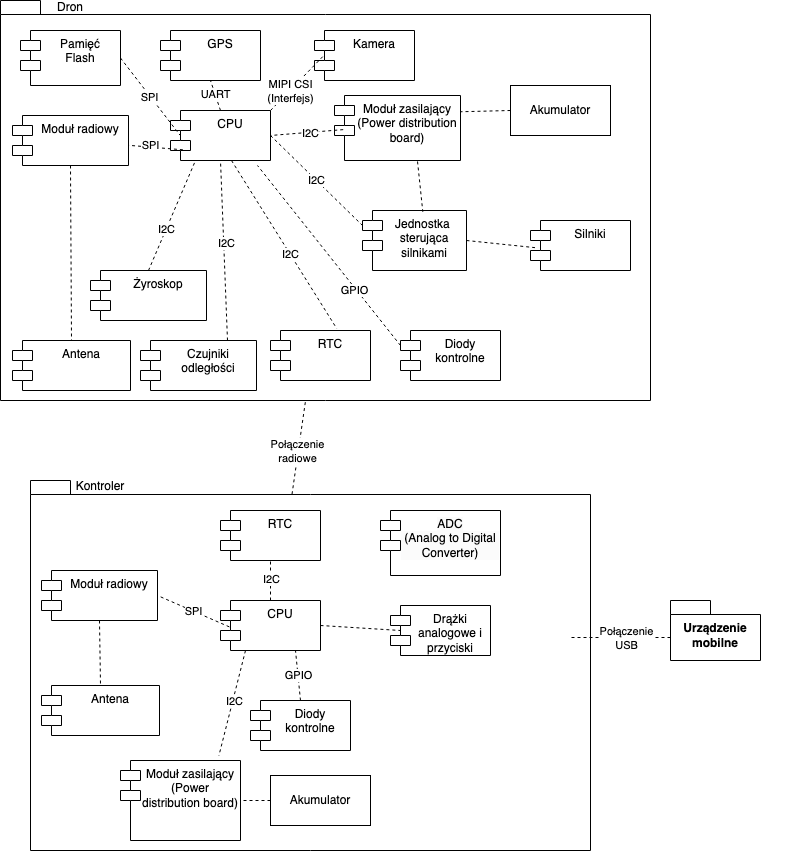

The diagram above was exported from draw.io. Its source (the exported page's mxGraphModel, read from the mxfile embedded in the PNG):
<mxGraphModel dx="794" dy="1121" grid="1" gridSize="10" guides="1" tooltips="1" connect="1" arrows="1" fold="1" page="1" pageScale="1" pageWidth="827" pageHeight="1169" math="0" shadow="0">
  <root>
    <mxCell id="0" />
    <mxCell id="1" parent="0" />
    <mxCell id="CUcXJF9Mt1gPpLEag2s4-9" value="" style="shape=folder;fontStyle=1;spacingTop=10;tabWidth=40;tabHeight=14;tabPosition=left;html=1;whiteSpace=wrap;" parent="1" vertex="1">
      <mxGeometry width="650" height="400" as="geometry" />
    </mxCell>
    <mxCell id="CUcXJF9Mt1gPpLEag2s4-6" value="CPU" style="shape=module;align=left;spacingLeft=20;align=center;verticalAlign=top;whiteSpace=wrap;html=1;" parent="1" vertex="1">
      <mxGeometry x="170" y="110" width="100" height="50" as="geometry" />
    </mxCell>
    <mxCell id="CUcXJF9Mt1gPpLEag2s4-7" value="Pamięć&lt;div&gt;Flash&lt;/div&gt;" style="shape=module;align=left;spacingLeft=20;align=center;verticalAlign=top;whiteSpace=wrap;html=1;" parent="1" vertex="1">
      <mxGeometry x="20" y="30" width="100" height="55" as="geometry" />
    </mxCell>
    <mxCell id="CUcXJF9Mt1gPpLEag2s4-4" value="Kontroler" style="text;html=1;align=center;verticalAlign=middle;whiteSpace=wrap;rounded=0;" parent="1" vertex="1">
      <mxGeometry x="70" y="481" width="60" height="10" as="geometry" />
    </mxCell>
    <mxCell id="rlkQ5j6lTqtQGnJ7_yYp-1" value="" style="shape=folder;fontStyle=1;spacingTop=10;tabWidth=40;tabHeight=14;tabPosition=left;html=1;whiteSpace=wrap;" parent="1" vertex="1">
      <mxGeometry x="30" y="480" width="560" height="370" as="geometry" />
    </mxCell>
    <mxCell id="5vFIL8LQzgim3IzplDQe-3" value="&lt;div&gt;Moduł zasilający&lt;/div&gt;&lt;div&gt;(Power distribution board)&lt;/div&gt;" style="shape=module;align=left;spacingLeft=20;align=center;verticalAlign=top;whiteSpace=wrap;html=1;" parent="1" vertex="1">
      <mxGeometry x="334" y="95" width="126" height="65" as="geometry" />
    </mxCell>
    <mxCell id="CUcXJF9Mt1gPpLEag2s4-12" value="" style="group" parent="1" connectable="0" vertex="1">
      <mxGeometry x="520" y="60" width="290" height="200" as="geometry" />
    </mxCell>
    <mxCell id="5vFIL8LQzgim3IzplDQe-5" value="&lt;div&gt;Moduł radiowy&lt;/div&gt;" style="shape=module;align=left;spacingLeft=20;align=center;verticalAlign=top;whiteSpace=wrap;html=1;" parent="1" vertex="1">
      <mxGeometry x="12" y="115" width="116" height="50" as="geometry" />
    </mxCell>
    <mxCell id="5vFIL8LQzgim3IzplDQe-6" value="Czujniki&lt;br&gt;odległości" style="shape=module;align=left;spacingLeft=20;align=center;verticalAlign=top;whiteSpace=wrap;html=1;" parent="1" vertex="1">
      <mxGeometry x="140" y="340" width="116" height="50" as="geometry" />
    </mxCell>
    <mxCell id="5vFIL8LQzgim3IzplDQe-7" value="Żyroskop" style="shape=module;align=left;spacingLeft=20;align=center;verticalAlign=top;whiteSpace=wrap;html=1;" parent="1" vertex="1">
      <mxGeometry x="90" y="270" width="116" height="50" as="geometry" />
    </mxCell>
    <mxCell id="5vFIL8LQzgim3IzplDQe-8" value="Silniki" style="shape=module;align=left;spacingLeft=20;align=center;verticalAlign=top;whiteSpace=wrap;html=1;" parent="1" vertex="1">
      <mxGeometry x="530" y="220" width="100" height="50" as="geometry" />
    </mxCell>
    <mxCell id="5vFIL8LQzgim3IzplDQe-12" value="Jednostka&amp;nbsp;&lt;div&gt;sterująca&lt;/div&gt;&lt;div&gt;silnikami&lt;/div&gt;" style="shape=module;align=left;spacingLeft=20;align=center;verticalAlign=top;whiteSpace=wrap;html=1;" parent="1" vertex="1">
      <mxGeometry x="362" y="210" width="104" height="60" as="geometry" />
    </mxCell>
    <mxCell id="5vFIL8LQzgim3IzplDQe-14" value="" style="endArrow=none;dashed=1;html=1;rounded=0;entryX=0.045;entryY=0.543;entryDx=0;entryDy=0;entryPerimeter=0;exitX=1;exitY=0.5;exitDx=0;exitDy=0;" parent="1" source="5vFIL8LQzgim3IzplDQe-12" target="5vFIL8LQzgim3IzplDQe-8" edge="1">
      <mxGeometry width="50" height="50" relative="1" as="geometry">
        <mxPoint x="340" y="480" as="sourcePoint" />
        <mxPoint x="390" y="430" as="targetPoint" />
      </mxGeometry>
    </mxCell>
    <mxCell id="5vFIL8LQzgim3IzplDQe-17" value="Kamera" style="shape=module;align=left;spacingLeft=20;align=center;verticalAlign=top;whiteSpace=wrap;html=1;" parent="1" vertex="1">
      <mxGeometry x="314" y="30" width="100" height="50" as="geometry" />
    </mxCell>
    <mxCell id="5vFIL8LQzgim3IzplDQe-19" value="Antena" style="shape=module;align=left;spacingLeft=20;align=center;verticalAlign=top;whiteSpace=wrap;html=1;" parent="1" vertex="1">
      <mxGeometry x="12" y="340" width="118" height="50" as="geometry" />
    </mxCell>
    <mxCell id="CUcXJF9Mt1gPpLEag2s4-13" value="GPS" style="shape=module;align=left;spacingLeft=20;align=center;verticalAlign=top;whiteSpace=wrap;html=1;" parent="1" vertex="1">
      <mxGeometry x="160" y="30" width="100" height="50" as="geometry" />
    </mxCell>
    <mxCell id="5vFIL8LQzgim3IzplDQe-21" value="" style="endArrow=none;dashed=1;html=1;rounded=0;exitX=0.069;exitY=0.525;exitDx=0;exitDy=0;exitPerimeter=0;entryX=1;entryY=0.5;entryDx=0;entryDy=0;" parent="1" source="5vFIL8LQzgim3IzplDQe-3" target="CUcXJF9Mt1gPpLEag2s4-6" edge="1">
      <mxGeometry width="50" height="50" relative="1" as="geometry">
        <mxPoint x="344" y="380" as="sourcePoint" />
        <mxPoint x="216" y="110" as="targetPoint" />
      </mxGeometry>
    </mxCell>
    <mxCell id="DHm54lrE6LmOgNtbjLFA-11" value="I2C" style="edgeLabel;html=1;align=center;verticalAlign=middle;resizable=0;points=[];" parent="5vFIL8LQzgim3IzplDQe-21" connectable="0" vertex="1">
      <mxGeometry x="-0.0923" y="1" relative="1" as="geometry">
        <mxPoint as="offset" />
      </mxGeometry>
    </mxCell>
    <mxCell id="5vFIL8LQzgim3IzplDQe-22" value="" style="endArrow=none;dashed=1;html=1;rounded=0;entryX=0.58;entryY=0.022;entryDx=0;entryDy=0;entryPerimeter=0;exitX=0.659;exitY=1.015;exitDx=0;exitDy=0;exitPerimeter=0;" parent="1" source="5vFIL8LQzgim3IzplDQe-3" target="5vFIL8LQzgim3IzplDQe-12" edge="1">
      <mxGeometry width="50" height="50" relative="1" as="geometry">
        <mxPoint x="354" y="390" as="sourcePoint" />
        <mxPoint x="405" y="390" as="targetPoint" />
      </mxGeometry>
    </mxCell>
    <mxCell id="5vFIL8LQzgim3IzplDQe-23" value="I2C" style="endArrow=none;dashed=1;html=1;rounded=0;entryX=0;entryY=0;entryDx=0;entryDy=15;entryPerimeter=0;exitX=1;exitY=0.5;exitDx=0;exitDy=0;" parent="1" source="CUcXJF9Mt1gPpLEag2s4-6" target="5vFIL8LQzgim3IzplDQe-12" edge="1">
      <mxGeometry width="50" height="50" relative="1" as="geometry">
        <mxPoint x="280" y="145" as="sourcePoint" />
        <mxPoint x="335" y="142" as="targetPoint" />
      </mxGeometry>
    </mxCell>
    <mxCell id="5vFIL8LQzgim3IzplDQe-24" value="" style="endArrow=none;dashed=1;html=1;rounded=0;entryX=0.5;entryY=1;entryDx=0;entryDy=0;exitX=0.5;exitY=0;exitDx=0;exitDy=0;" parent="1" source="CUcXJF9Mt1gPpLEag2s4-6" target="CUcXJF9Mt1gPpLEag2s4-13" edge="1">
      <mxGeometry width="50" height="50" relative="1" as="geometry">
        <mxPoint x="290" y="155" as="sourcePoint" />
        <mxPoint x="345" y="152" as="targetPoint" />
      </mxGeometry>
    </mxCell>
    <mxCell id="DHm54lrE6LmOgNtbjLFA-5" value="UART" style="edgeLabel;html=1;align=center;verticalAlign=middle;resizable=0;points=[];" parent="5vFIL8LQzgim3IzplDQe-24" vertex="1" connectable="0">
      <mxGeometry x="0.0667" relative="1" as="geometry">
        <mxPoint as="offset" />
      </mxGeometry>
    </mxCell>
    <mxCell id="5vFIL8LQzgim3IzplDQe-25" value="" style="endArrow=none;dashed=1;html=1;rounded=0;entryX=0.095;entryY=0.493;entryDx=0;entryDy=0;entryPerimeter=0;exitX=1;exitY=0.5;exitDx=0;exitDy=0;" parent="1" source="CUcXJF9Mt1gPpLEag2s4-7" target="CUcXJF9Mt1gPpLEag2s4-6" edge="1">
      <mxGeometry width="50" height="50" relative="1" as="geometry">
        <mxPoint x="300" y="165" as="sourcePoint" />
        <mxPoint x="355" y="162" as="targetPoint" />
      </mxGeometry>
    </mxCell>
    <mxCell id="DHm54lrE6LmOgNtbjLFA-6" value="SPI" style="edgeLabel;html=1;align=center;verticalAlign=middle;resizable=0;points=[];" parent="5vFIL8LQzgim3IzplDQe-25" vertex="1" connectable="0">
      <mxGeometry x="-0.0126" y="-1" relative="1" as="geometry">
        <mxPoint as="offset" />
      </mxGeometry>
    </mxCell>
    <mxCell id="CUcXJF9Mt1gPpLEag2s4-14" value="" style="endArrow=none;dashed=1;html=1;rounded=0;exitX=0.124;exitY=0.786;exitDx=0;exitDy=0;exitPerimeter=0;" parent="1" source="CUcXJF9Mt1gPpLEag2s4-6" target="5vFIL8LQzgim3IzplDQe-5" edge="1">
      <mxGeometry width="50" height="50" relative="1" as="geometry">
        <mxPoint x="130" y="68" as="sourcePoint" />
        <mxPoint x="190" y="70" as="targetPoint" />
      </mxGeometry>
    </mxCell>
    <mxCell id="DHm54lrE6LmOgNtbjLFA-7" value="SPI" style="edgeLabel;html=1;align=center;verticalAlign=middle;resizable=0;points=[];" parent="CUcXJF9Mt1gPpLEag2s4-14" vertex="1" connectable="0">
      <mxGeometry x="0.2058" y="-2" relative="1" as="geometry">
        <mxPoint as="offset" />
      </mxGeometry>
    </mxCell>
    <mxCell id="CUcXJF9Mt1gPpLEag2s4-15" value="" style="endArrow=none;dashed=1;html=1;rounded=0;entryX=0.5;entryY=0;entryDx=0;entryDy=0;exitX=0.5;exitY=1;exitDx=0;exitDy=0;" parent="1" source="5vFIL8LQzgim3IzplDQe-5" target="5vFIL8LQzgim3IzplDQe-19" edge="1">
      <mxGeometry width="50" height="50" relative="1" as="geometry">
        <mxPoint x="140" y="78" as="sourcePoint" />
        <mxPoint x="200" y="80" as="targetPoint" />
      </mxGeometry>
    </mxCell>
    <mxCell id="5vFIL8LQzgim3IzplDQe-28" value="" style="endArrow=none;dashed=1;html=1;rounded=0;exitX=0.75;exitY=0;exitDx=0;exitDy=0;entryX=0.5;entryY=1;entryDx=0;entryDy=0;" parent="1" source="5vFIL8LQzgim3IzplDQe-6" target="CUcXJF9Mt1gPpLEag2s4-6" edge="1">
      <mxGeometry width="50" height="50" relative="1" as="geometry">
        <mxPoint x="212" y="250" as="sourcePoint" />
        <mxPoint x="220" y="170" as="targetPoint" />
      </mxGeometry>
    </mxCell>
    <mxCell id="DHm54lrE6LmOgNtbjLFA-8" value="I2C" style="edgeLabel;html=1;align=center;verticalAlign=middle;resizable=0;points=[];" parent="5vFIL8LQzgim3IzplDQe-28" connectable="0" vertex="1">
      <mxGeometry x="0.0771" y="-2" relative="1" as="geometry">
        <mxPoint as="offset" />
      </mxGeometry>
    </mxCell>
    <mxCell id="CUcXJF9Mt1gPpLEag2s4-17" value="CPU" style="shape=module;align=left;spacingLeft=20;align=center;verticalAlign=top;whiteSpace=wrap;html=1;" parent="1" vertex="1">
      <mxGeometry x="220" y="600" width="100" height="50" as="geometry" />
    </mxCell>
    <mxCell id="CUcXJF9Mt1gPpLEag2s4-22" value="&lt;div&gt;Moduł radiowy&lt;/div&gt;" style="shape=module;align=left;spacingLeft=20;align=center;verticalAlign=top;whiteSpace=wrap;html=1;" parent="1" vertex="1">
      <mxGeometry x="41" y="570" width="116" height="50" as="geometry" />
    </mxCell>
    <mxCell id="CUcXJF9Mt1gPpLEag2s4-23" value="Antena" style="shape=module;align=left;spacingLeft=20;align=center;verticalAlign=top;whiteSpace=wrap;html=1;" parent="1" vertex="1">
      <mxGeometry x="41" y="685" width="118" height="50" as="geometry" />
    </mxCell>
    <mxCell id="CUcXJF9Mt1gPpLEag2s4-24" value="" style="endArrow=none;dashed=1;html=1;rounded=0;entryX=0.5;entryY=0;entryDx=0;entryDy=0;exitX=0.5;exitY=1;exitDx=0;exitDy=0;" parent="1" source="CUcXJF9Mt1gPpLEag2s4-22" target="CUcXJF9Mt1gPpLEag2s4-23" edge="1">
      <mxGeometry width="50" height="50" relative="1" as="geometry">
        <mxPoint x="169" y="533" as="sourcePoint" />
        <mxPoint x="229" y="535" as="targetPoint" />
      </mxGeometry>
    </mxCell>
    <mxCell id="5vFIL8LQzgim3IzplDQe-29" value="&lt;div&gt;Moduł zasilający&lt;/div&gt;&lt;div&gt;(Power distribution board)&lt;/div&gt;" style="shape=module;align=left;spacingLeft=20;align=center;verticalAlign=top;whiteSpace=wrap;html=1;" parent="1" vertex="1">
      <mxGeometry x="120" y="760" width="120" height="80" as="geometry" />
    </mxCell>
    <mxCell id="CUcXJF9Mt1gPpLEag2s4-25" value="SPI" style="endArrow=none;dashed=1;html=1;rounded=0;entryX=1;entryY=0.5;entryDx=0;entryDy=0;exitX=0.089;exitY=0.528;exitDx=0;exitDy=0;exitPerimeter=0;" parent="1" source="CUcXJF9Mt1gPpLEag2s4-17" target="CUcXJF9Mt1gPpLEag2s4-22" edge="1">
      <mxGeometry width="50" height="50" relative="1" as="geometry">
        <mxPoint x="197.41" y="580" as="sourcePoint" />
        <mxPoint x="198.41" y="645" as="targetPoint" />
        <Array as="points" />
      </mxGeometry>
    </mxCell>
    <mxCell id="CUcXJF9Mt1gPpLEag2s4-27" value="Urządzenie mobilne" style="shape=folder;fontStyle=1;spacingTop=10;tabWidth=40;tabHeight=14;tabPosition=left;html=1;whiteSpace=wrap;" parent="1" vertex="1">
      <mxGeometry x="670" y="600" width="90" height="60" as="geometry" />
    </mxCell>
    <mxCell id="5vFIL8LQzgim3IzplDQe-30" value="&lt;div&gt;Dron&lt;/div&gt;" style="text;html=1;align=center;verticalAlign=middle;whiteSpace=wrap;rounded=0;" parent="1" vertex="1">
      <mxGeometry x="40" y="2" width="60" height="10" as="geometry" />
    </mxCell>
    <mxCell id="CUcXJF9Mt1gPpLEag2s4-28" value="" style="endArrow=none;dashed=1;html=1;rounded=0;entryX=0;entryY=0;entryDx=540;entryDy=157;exitX=0;exitY=0;exitDx=0;exitDy=37;exitPerimeter=0;entryPerimeter=0;" parent="1" source="CUcXJF9Mt1gPpLEag2s4-27" target="rlkQ5j6lTqtQGnJ7_yYp-1" edge="1">
      <mxGeometry width="50" height="50" relative="1" as="geometry">
        <mxPoint x="239" y="606" as="sourcePoint" />
        <mxPoint x="167" y="605" as="targetPoint" />
      </mxGeometry>
    </mxCell>
    <mxCell id="rlkQ5j6lTqtQGnJ7_yYp-6" value="Połączenie&lt;div&gt;USB&lt;/div&gt;" style="edgeLabel;html=1;align=center;verticalAlign=middle;resizable=0;points=[];" parent="CUcXJF9Mt1gPpLEag2s4-28" connectable="0" vertex="1">
      <mxGeometry x="-0.1" relative="1" as="geometry">
        <mxPoint as="offset" />
      </mxGeometry>
    </mxCell>
    <mxCell id="5vFIL8LQzgim3IzplDQe-31" value="" style="endArrow=none;dashed=1;html=1;rounded=0;entryX=0.82;entryY=-0.06;entryDx=0;entryDy=0;exitX=0.25;exitY=1;exitDx=0;exitDy=0;entryPerimeter=0;" parent="1" source="CUcXJF9Mt1gPpLEag2s4-17" target="5vFIL8LQzgim3IzplDQe-29" edge="1">
      <mxGeometry width="50" height="50" relative="1" as="geometry">
        <mxPoint x="109" y="630" as="sourcePoint" />
        <mxPoint x="110" y="695" as="targetPoint" />
      </mxGeometry>
    </mxCell>
    <mxCell id="DHm54lrE6LmOgNtbjLFA-14" value="I2C" style="edgeLabel;html=1;align=center;verticalAlign=middle;resizable=0;points=[];" parent="5vFIL8LQzgim3IzplDQe-31" connectable="0" vertex="1">
      <mxGeometry x="-0.0336" y="1" relative="1" as="geometry">
        <mxPoint as="offset" />
      </mxGeometry>
    </mxCell>
    <mxCell id="5vFIL8LQzgim3IzplDQe-32" value="Drążki analogowe i przyciski&lt;div&gt;&lt;br&gt;&lt;/div&gt;" style="shape=module;align=left;spacingLeft=20;align=center;verticalAlign=top;whiteSpace=wrap;html=1;" parent="1" vertex="1">
      <mxGeometry x="390" y="605" width="100" height="50" as="geometry" />
    </mxCell>
    <mxCell id="CUcXJF9Mt1gPpLEag2s4-30" value="Diody kontrolne" style="shape=module;align=left;spacingLeft=20;align=center;verticalAlign=top;whiteSpace=wrap;html=1;" parent="1" vertex="1">
      <mxGeometry x="250" y="700" width="100" height="50" as="geometry" />
    </mxCell>
    <mxCell id="CUcXJF9Mt1gPpLEag2s4-31" value="Diody kontrolne" style="shape=module;align=left;spacingLeft=20;align=center;verticalAlign=top;whiteSpace=wrap;html=1;" parent="1" vertex="1">
      <mxGeometry x="400" y="330" width="100" height="50" as="geometry" />
    </mxCell>
    <mxCell id="rlkQ5j6lTqtQGnJ7_yYp-3" value="" style="endArrow=none;dashed=1;html=1;rounded=0;entryX=0.09;entryY=0.507;entryDx=0;entryDy=0;entryPerimeter=0;exitX=1;exitY=0;exitDx=0;exitDy=0;" parent="1" source="CUcXJF9Mt1gPpLEag2s4-6" target="5vFIL8LQzgim3IzplDQe-17" edge="1">
      <mxGeometry width="50" height="50" relative="1" as="geometry">
        <mxPoint x="370" y="180" as="sourcePoint" />
        <mxPoint x="420" y="130" as="targetPoint" />
      </mxGeometry>
    </mxCell>
    <mxCell id="DHm54lrE6LmOgNtbjLFA-12" value="MIPI CSI&lt;div&gt;(Interfejs)&lt;/div&gt;" style="edgeLabel;html=1;align=center;verticalAlign=middle;resizable=0;points=[];" parent="rlkQ5j6lTqtQGnJ7_yYp-3" connectable="0" vertex="1">
      <mxGeometry x="-0.2829" relative="1" as="geometry">
        <mxPoint x="1" as="offset" />
      </mxGeometry>
    </mxCell>
    <mxCell id="CUcXJF9Mt1gPpLEag2s4-32" value="" style="endArrow=none;dashed=1;html=1;rounded=0;exitX=0;exitY=0;exitDx=0;exitDy=15;exitPerimeter=0;entryX=0.87;entryY=1.1;entryDx=0;entryDy=0;entryPerimeter=0;" parent="1" source="CUcXJF9Mt1gPpLEag2s4-31" target="CUcXJF9Mt1gPpLEag2s4-6" edge="1">
      <mxGeometry width="50" height="50" relative="1" as="geometry">
        <mxPoint x="280" y="280" as="sourcePoint" />
        <mxPoint x="238" y="171" as="targetPoint" />
      </mxGeometry>
    </mxCell>
    <mxCell id="DHm54lrE6LmOgNtbjLFA-10" value="GPIO" style="edgeLabel;html=1;align=center;verticalAlign=middle;resizable=0;points=[];" parent="CUcXJF9Mt1gPpLEag2s4-32" connectable="0" vertex="1">
      <mxGeometry x="-0.3631" y="2" relative="1" as="geometry">
        <mxPoint as="offset" />
      </mxGeometry>
    </mxCell>
    <mxCell id="CUcXJF9Mt1gPpLEag2s4-33" value="GPIO" style="endArrow=none;dashed=1;html=1;rounded=0;exitX=0.5;exitY=0;exitDx=0;exitDy=0;entryX=0.75;entryY=1;entryDx=0;entryDy=0;" parent="1" source="CUcXJF9Mt1gPpLEag2s4-30" target="CUcXJF9Mt1gPpLEag2s4-17" edge="1">
      <mxGeometry width="50" height="50" relative="1" as="geometry">
        <mxPoint x="376" y="679" as="sourcePoint" />
        <mxPoint x="334" y="570" as="targetPoint" />
      </mxGeometry>
    </mxCell>
    <mxCell id="CUcXJF9Mt1gPpLEag2s4-34" value="" style="endArrow=none;dashed=1;html=1;rounded=0;exitX=0.467;exitY=0.037;exitDx=0;exitDy=0;entryX=0.469;entryY=1.004;entryDx=0;entryDy=0;exitPerimeter=0;entryPerimeter=0;" parent="1" source="rlkQ5j6lTqtQGnJ7_yYp-1" target="CUcXJF9Mt1gPpLEag2s4-9" edge="1">
      <mxGeometry width="50" height="50" relative="1" as="geometry">
        <mxPoint x="300" y="300" as="sourcePoint" />
        <mxPoint x="258" y="191" as="targetPoint" />
      </mxGeometry>
    </mxCell>
    <mxCell id="rlkQ5j6lTqtQGnJ7_yYp-5" value="Połączenie&lt;div&gt;radiowe&lt;/div&gt;" style="edgeLabel;html=1;align=center;verticalAlign=middle;resizable=0;points=[];" parent="CUcXJF9Mt1gPpLEag2s4-34" connectable="0" vertex="1">
      <mxGeometry x="-0.0849" y="1" relative="1" as="geometry">
        <mxPoint as="offset" />
      </mxGeometry>
    </mxCell>
    <mxCell id="CUcXJF9Mt1gPpLEag2s4-36" value="" style="endArrow=none;dashed=1;html=1;rounded=0;entryX=0.662;entryY=-0.04;entryDx=0;entryDy=0;exitX=0.61;exitY=1;exitDx=0;exitDy=0;entryPerimeter=0;exitPerimeter=0;" parent="1" source="CUcXJF9Mt1gPpLEag2s4-6" target="CUcXJF9Mt1gPpLEag2s4-35" edge="1">
      <mxGeometry width="50" height="50" relative="1" as="geometry">
        <mxPoint x="434" y="180" as="sourcePoint" />
        <mxPoint x="495" y="207" as="targetPoint" />
      </mxGeometry>
    </mxCell>
    <mxCell id="DHm54lrE6LmOgNtbjLFA-4" value="I2C" style="edgeLabel;html=1;align=center;verticalAlign=middle;resizable=0;points=[];" parent="CUcXJF9Mt1gPpLEag2s4-36" vertex="1" connectable="0">
      <mxGeometry x="0.1076" relative="1" as="geometry">
        <mxPoint as="offset" />
      </mxGeometry>
    </mxCell>
    <mxCell id="5vFIL8LQzgim3IzplDQe-33" value="" style="endArrow=none;dashed=1;html=1;rounded=0;exitX=0.5;exitY=0;exitDx=0;exitDy=0;entryX=0.25;entryY=1;entryDx=0;entryDy=0;" parent="1" source="5vFIL8LQzgim3IzplDQe-7" target="CUcXJF9Mt1gPpLEag2s4-6" edge="1">
      <mxGeometry width="50" height="50" relative="1" as="geometry">
        <mxPoint x="198" y="270" as="sourcePoint" />
        <mxPoint x="210" y="160" as="targetPoint" />
      </mxGeometry>
    </mxCell>
    <mxCell id="DHm54lrE6LmOgNtbjLFA-9" value="I2C" style="edgeLabel;html=1;align=center;verticalAlign=middle;resizable=0;points=[];" parent="5vFIL8LQzgim3IzplDQe-33" connectable="0" vertex="1">
      <mxGeometry x="-0.2527" relative="1" as="geometry">
        <mxPoint as="offset" />
      </mxGeometry>
    </mxCell>
    <mxCell id="CUcXJF9Mt1gPpLEag2s4-35" value="RTC" style="shape=module;align=left;spacingLeft=20;align=center;verticalAlign=top;whiteSpace=wrap;html=1;" parent="1" vertex="1">
      <mxGeometry x="270" y="330" width="100" height="50" as="geometry" />
    </mxCell>
    <mxCell id="5vFIL8LQzgim3IzplDQe-34" value="RTC" style="shape=module;align=left;spacingLeft=20;align=center;verticalAlign=top;whiteSpace=wrap;html=1;" parent="1" vertex="1">
      <mxGeometry x="220" y="510" width="100" height="50" as="geometry" />
    </mxCell>
    <mxCell id="5vFIL8LQzgim3IzplDQe-35" value="" style="endArrow=none;dashed=1;html=1;rounded=0;entryX=0.5;entryY=1;entryDx=0;entryDy=0;exitX=0.5;exitY=0;exitDx=0;exitDy=0;" parent="1" source="CUcXJF9Mt1gPpLEag2s4-17" target="5vFIL8LQzgim3IzplDQe-34" edge="1">
      <mxGeometry width="50" height="50" relative="1" as="geometry">
        <mxPoint x="234" y="670" as="sourcePoint" />
        <mxPoint x="162" y="639" as="targetPoint" />
        <Array as="points" />
      </mxGeometry>
    </mxCell>
    <mxCell id="DHm54lrE6LmOgNtbjLFA-3" value="I2C" style="edgeLabel;html=1;align=center;verticalAlign=middle;resizable=0;points=[];" parent="5vFIL8LQzgim3IzplDQe-35" vertex="1" connectable="0">
      <mxGeometry x="0.1" relative="1" as="geometry">
        <mxPoint as="offset" />
      </mxGeometry>
    </mxCell>
    <mxCell id="1C5k7Vr4nFABQ-RGn-Tp-1" value="" style="endArrow=none;dashed=1;html=1;rounded=0;exitX=0;exitY=0.5;exitDx=0;exitDy=0;entryX=1;entryY=0.25;entryDx=0;entryDy=0;" parent="1" source="1C5k7Vr4nFABQ-RGn-Tp-2" target="5vFIL8LQzgim3IzplDQe-3" edge="1">
      <mxGeometry width="50" height="50" relative="1" as="geometry">
        <mxPoint x="313" y="116" as="sourcePoint" />
        <mxPoint x="270" y="120" as="targetPoint" />
      </mxGeometry>
    </mxCell>
    <mxCell id="1C5k7Vr4nFABQ-RGn-Tp-2" value="Akumulator" style="rounded=0;whiteSpace=wrap;html=1;" parent="1" vertex="1">
      <mxGeometry x="510" y="85" width="100" height="50" as="geometry" />
    </mxCell>
    <mxCell id="1C5k7Vr4nFABQ-RGn-Tp-3" value="Akumulator" style="rounded=0;whiteSpace=wrap;html=1;" parent="1" vertex="1">
      <mxGeometry x="270" y="775" width="100" height="50" as="geometry" />
    </mxCell>
    <mxCell id="1C5k7Vr4nFABQ-RGn-Tp-4" value="" style="endArrow=none;dashed=1;html=1;rounded=0;entryX=1;entryY=0.5;entryDx=0;entryDy=0;exitX=0;exitY=0.5;exitDx=0;exitDy=0;" parent="1" source="1C5k7Vr4nFABQ-RGn-Tp-3" target="5vFIL8LQzgim3IzplDQe-29" edge="1">
      <mxGeometry width="50" height="50" relative="1" as="geometry">
        <mxPoint x="255" y="660" as="sourcePoint" />
        <mxPoint x="250" y="700" as="targetPoint" />
      </mxGeometry>
    </mxCell>
    <mxCell id="1C5k7Vr4nFABQ-RGn-Tp-11" value="" style="endArrow=none;dashed=1;html=1;rounded=0;exitX=1;exitY=0.5;exitDx=0;exitDy=0;entryX=0.1;entryY=0.5;entryDx=0;entryDy=0;entryPerimeter=0;" parent="1" source="CUcXJF9Mt1gPpLEag2s4-17" target="5vFIL8LQzgim3IzplDQe-32" edge="1">
      <mxGeometry width="50" height="50" relative="1" as="geometry">
        <mxPoint x="488" y="724.01" as="sourcePoint" />
        <mxPoint x="457" y="703" as="targetPoint" />
      </mxGeometry>
    </mxCell>
    <mxCell id="1C5k7Vr4nFABQ-RGn-Tp-12" value="&lt;meta charset=&quot;utf-8&quot;&gt;&lt;span style=&quot;color: rgb(0, 0, 0); font-family: Helvetica; font-size: 12px; font-style: normal; font-variant-ligatures: normal; font-variant-caps: normal; font-weight: 400; letter-spacing: normal; orphans: 2; text-align: center; text-indent: 0px; text-transform: none; widows: 2; word-spacing: 0px; -webkit-text-stroke-width: 0px; white-space: normal; background-color: rgb(251, 251, 251); text-decoration-thickness: initial; text-decoration-style: initial; text-decoration-color: initial; display: inline !important; float: none;&quot;&gt;ADC&lt;/span&gt;&lt;div style=&quot;forced-color-adjust: none; color: rgb(0, 0, 0); font-family: Helvetica; font-size: 12px; font-style: normal; font-variant-ligatures: normal; font-variant-caps: normal; font-weight: 400; letter-spacing: normal; orphans: 2; text-align: center; text-indent: 0px; text-transform: none; widows: 2; word-spacing: 0px; -webkit-text-stroke-width: 0px; white-space: normal; background-color: rgb(251, 251, 251); text-decoration-thickness: initial; text-decoration-style: initial; text-decoration-color: initial;&quot;&gt;(Analog to Digital Converter)&lt;/div&gt;" style="shape=module;align=left;spacingLeft=20;align=center;verticalAlign=top;whiteSpace=wrap;html=1;" parent="1" vertex="1">
      <mxGeometry x="380" y="510" width="120" height="65" as="geometry" />
    </mxCell>
  </root>
</mxGraphModel>